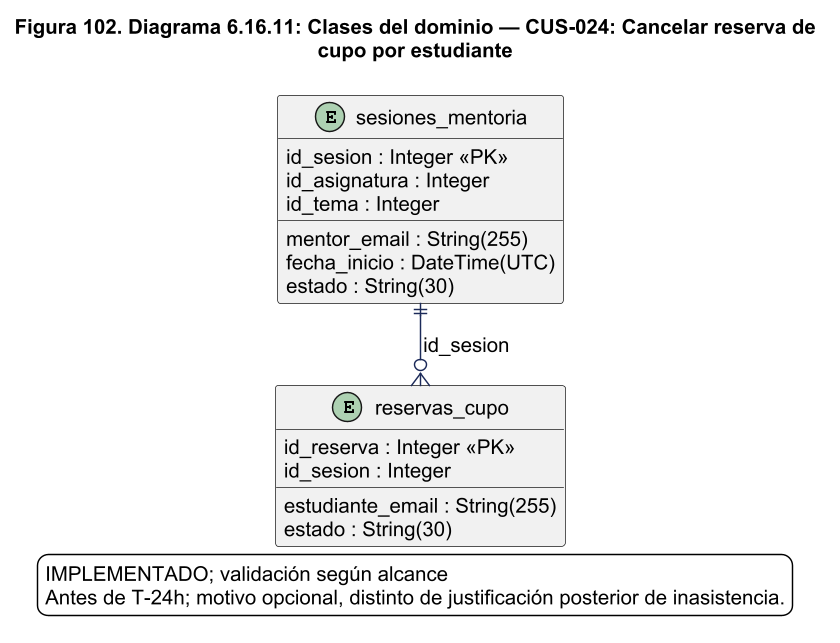

The diagram above was rendered by PlantUML. Its source (embedded in the PNG):
@startuml
!pragma layout smetana
skinparam backgroundColor white
skinparam shadowing false
skinparam defaultFontName Arial
skinparam defaultFontSize 14
skinparam ArrowColor #1C2A59
skinparam packageStyle rectangle
skinparam wrapWidth 220
skinparam maxMessageSize 260
skinparam dpi 140
title Figura 102. Diagrama 6.16.11: Clases del dominio — CUS-024: Cancelar reserva de\ncupo por estudiante
entity "reservas_cupo" as reservas_cupo {
  id_reserva : Integer <<PK>>
  id_sesion : Integer
  estudiante_email : String(255)
  estado : String(30)
}
entity "sesiones_mentoria" as sesiones_mentoria {
  id_sesion : Integer <<PK>>
  mentor_email : String(255)
  id_asignatura : Integer
  id_tema : Integer
  fecha_inicio : DateTime(UTC)
  estado : String(30)
}
sesiones_mentoria ||--o{ reservas_cupo : id_sesion
legend bottom
IMPLEMENTADO; validación según alcance
Antes de T-24h; motivo opcional, distinto de justificación posterior de inasistencia.
endlegend

@enduml